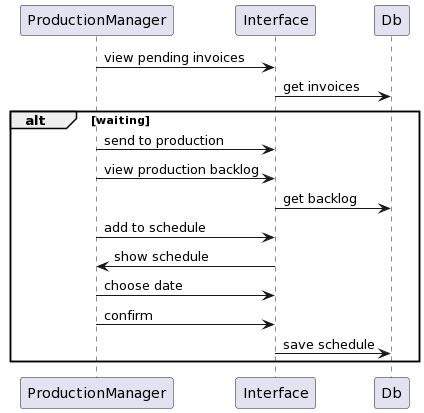

The diagram above was rendered by PlantUML. Its source (embedded in the PNG):
@startuml
ProductionManager-> Interface: view pending invoices
Interface -> Db: get invoices 
alt waiting 
 
ProductionManager-> Interface:send to production
ProductionManager-> Interface: view production backlog
Interface -> Db: get backlog
ProductionManager-> Interface: add to schedule
Interface->ProductionManager: show schedule

ProductionManager-> Interface:choose date
ProductionManager-> Interface: confirm 
Interface -> Db: save schedule
end
@enduml